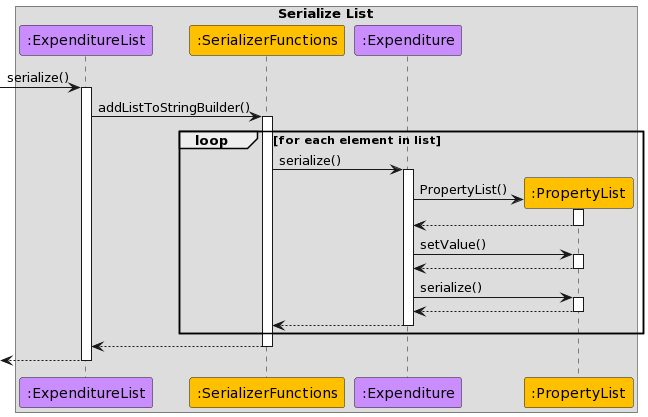

The diagram above was rendered by PlantUML. Its source (embedded in the PNG):
@startuml
!define LOGIC_COLOR #3333C4
!define LOGIC_COLOR_T1 #7777DB
!define LOGIC_COLOR_T2 #5252CE
!define LOGIC_COLOR_T3 #1616B0
!define LOGIC_COLOR_T4 #101086

!define MMM_COLOUR #dddddd
!define PARSER_COLOUR #00b0f0
!define UI_COLOUR #92d050
!define COMMANDS_COLOUR #ff5050
!define STORAGE_COLOUR #ffc000
!define HELPER_COLOUR #e6d6c2
!define USERFINANCIAL_COLOUR #ca8dfd
!define DATA_COLOUR #aeed00

box Serialize List
participant ":ExpenditureList" as ExpenditureList USERFINANCIAL_COLOUR
participant ":SerializerFunctions" as SerializerFunctions STORAGE_COLOUR
participant ":Expenditure" as Expenditure USERFINANCIAL_COLOUR
participant ":PropertyList" as PropertyList STORAGE_COLOUR
end box

[-> ExpenditureList ++ : serialize()
ExpenditureList -> SerializerFunctions ++ : addListToStringBuilder()
loop for each element in list
    SerializerFunctions -> Expenditure ++ : serialize()

    Expenditure -> PropertyList ** : PropertyList()
    activate PropertyList
    deactivate PropertyList
    PropertyList --> Expenditure --
    Expenditure -> PropertyList ++ : setValue()
    PropertyList --> Expenditure --
    Expenditure -> PropertyList ++ : serialize()
    PropertyList --> Expenditure --

    Expenditure --> SerializerFunctions --
end
SerializerFunctions --> ExpenditureList --
[<-- ExpenditureList --
@enduml